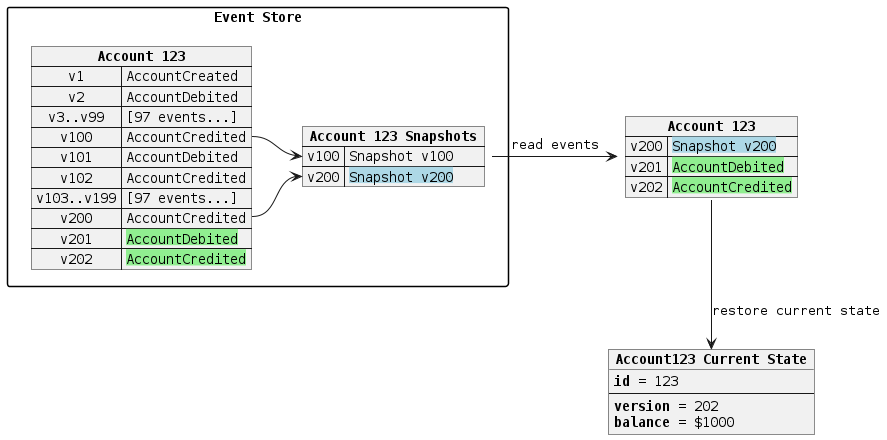

The diagram above was rendered by PlantUML. Its source (embedded in the PNG):
@startuml

scale max 1024 width
scale max 800 height

skinparam defaultFontName Monospaced
skinparam shadowing false
skinparam packageStyle rectangle

package "Event Store" {
  map "**Account 123**" as a123 {
    v1 => AccountCreated
    v2 => AccountDebited
    v3..v99 => [97 events...]
    v100 => AccountCredited
    v101 => AccountDebited
    v102 => AccountCredited
    v103..v199 => [97 events...]
    v200 => AccountCredited
    v201 => <back:lightgreen>AccountDebited</back>
    v202 => <back:lightgreen>AccountCredited</back>
  }

  map "**Account 123 Snapshots**" as as123 {
    v100 => Snapshot v100
    v200 => <back:lightblue>Snapshot v200</back>
  }
}

map "**Account 123**" as ae123 {
  v200 => <back:lightblue>Snapshot v200</back>
  v201 => <back:lightgreen>AccountDebited</back>
  v202 => <back:lightgreen>AccountCredited</back>
}

object "**Account123 Current State**" as acs123 {
  **id** = 123
  --
  **version** = 202
  **balance** = $1000
}

a123::v100 -> as123::v100
a123::v200 -> as123::v200
as123 -> ae123: read events
ae123 --> acs123: restore current state

@enduml